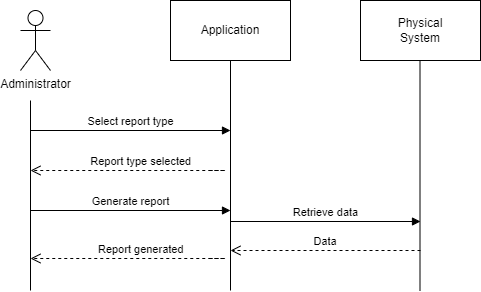

The diagram above was exported from draw.io. Its source (the exported page's mxGraphModel, read from the mxfile embedded in the PNG):
<mxGraphModel dx="782" dy="460" grid="1" gridSize="10" guides="1" tooltips="1" connect="1" arrows="1" fold="1" page="1" pageScale="1" pageWidth="827" pageHeight="1169" math="0" shadow="0">
  <root>
    <mxCell id="0" />
    <mxCell id="1" parent="0" />
    <mxCell id="873IKNd8iNrBWfUIpF7E-1" value="Administrator" style="shape=umlActor;verticalLabelPosition=bottom;verticalAlign=top;html=1;outlineConnect=0;" vertex="1" parent="1">
      <mxGeometry x="110" y="80" width="30" height="60" as="geometry" />
    </mxCell>
    <mxCell id="873IKNd8iNrBWfUIpF7E-2" value="" style="endArrow=none;html=1;rounded=0;" edge="1" parent="1">
      <mxGeometry width="50" height="50" relative="1" as="geometry">
        <mxPoint x="120" y="360" as="sourcePoint" />
        <mxPoint x="120" y="170" as="targetPoint" />
      </mxGeometry>
    </mxCell>
    <mxCell id="873IKNd8iNrBWfUIpF7E-3" value="" style="rounded=0;whiteSpace=wrap;html=1;" vertex="1" parent="1">
      <mxGeometry x="260" y="70" width="120" height="60" as="geometry" />
    </mxCell>
    <mxCell id="873IKNd8iNrBWfUIpF7E-4" value="Application" style="text;html=1;strokeColor=none;fillColor=none;align=center;verticalAlign=middle;whiteSpace=wrap;rounded=0;" vertex="1" parent="1">
      <mxGeometry x="290" y="85" width="60" height="30" as="geometry" />
    </mxCell>
    <mxCell id="873IKNd8iNrBWfUIpF7E-5" value="" style="endArrow=none;html=1;rounded=0;entryX=0.5;entryY=1;entryDx=0;entryDy=0;" edge="1" parent="1" target="873IKNd8iNrBWfUIpF7E-3">
      <mxGeometry width="50" height="50" relative="1" as="geometry">
        <mxPoint x="320" y="360" as="sourcePoint" />
        <mxPoint x="430" y="270" as="targetPoint" />
      </mxGeometry>
    </mxCell>
    <mxCell id="873IKNd8iNrBWfUIpF7E-6" value="Select report type" style="html=1;verticalAlign=bottom;endArrow=block;rounded=0;" edge="1" parent="1">
      <mxGeometry width="80" relative="1" as="geometry">
        <mxPoint x="120" y="200" as="sourcePoint" />
        <mxPoint x="320" y="200" as="targetPoint" />
        <mxPoint as="offset" />
      </mxGeometry>
    </mxCell>
    <mxCell id="873IKNd8iNrBWfUIpF7E-7" value="Report type selected" style="verticalAlign=bottom;endArrow=open;dashed=1;endSize=8;shadow=0;strokeWidth=1;exitX=0.508;exitY=0.2;exitDx=0;exitDy=0;exitPerimeter=0;entryX=1;entryY=0;entryDx=0;entryDy=0;" edge="1" parent="1">
      <mxGeometry relative="1" as="geometry">
        <mxPoint x="120" y="240" as="targetPoint" />
        <mxPoint x="299.24" y="240" as="sourcePoint" />
        <Array as="points">
          <mxPoint x="320" y="240" />
        </Array>
      </mxGeometry>
    </mxCell>
    <mxCell id="873IKNd8iNrBWfUIpF7E-8" value="Generate report" style="html=1;verticalAlign=bottom;endArrow=block;rounded=0;" edge="1" parent="1">
      <mxGeometry width="80" relative="1" as="geometry">
        <mxPoint x="120" y="280" as="sourcePoint" />
        <mxPoint x="320" y="280" as="targetPoint" />
        <mxPoint as="offset" />
      </mxGeometry>
    </mxCell>
    <mxCell id="873IKNd8iNrBWfUIpF7E-9" value="Report generated" style="verticalAlign=bottom;endArrow=open;dashed=1;endSize=8;shadow=0;strokeWidth=1;exitX=0.508;exitY=0.2;exitDx=0;exitDy=0;exitPerimeter=0;entryX=1;entryY=0;entryDx=0;entryDy=0;" edge="1" parent="1">
      <mxGeometry relative="1" as="geometry">
        <mxPoint x="120" y="328" as="targetPoint" />
        <mxPoint x="299.24" y="328" as="sourcePoint" />
        <Array as="points">
          <mxPoint x="320" y="328" />
        </Array>
      </mxGeometry>
    </mxCell>
    <mxCell id="873IKNd8iNrBWfUIpF7E-18" value="" style="rounded=0;whiteSpace=wrap;html=1;" vertex="1" parent="1">
      <mxGeometry x="450" y="70" width="120" height="60" as="geometry" />
    </mxCell>
    <mxCell id="873IKNd8iNrBWfUIpF7E-19" value="Physical&lt;br&gt;System" style="text;html=1;strokeColor=none;fillColor=none;align=center;verticalAlign=middle;whiteSpace=wrap;rounded=0;" vertex="1" parent="1">
      <mxGeometry x="480" y="85" width="60" height="30" as="geometry" />
    </mxCell>
    <mxCell id="873IKNd8iNrBWfUIpF7E-20" value="" style="endArrow=none;html=1;rounded=0;entryX=0.5;entryY=1;entryDx=0;entryDy=0;" edge="1" parent="1">
      <mxGeometry width="50" height="50" relative="1" as="geometry">
        <mxPoint x="509.5" y="360" as="sourcePoint" />
        <mxPoint x="509.5" y="130" as="targetPoint" />
      </mxGeometry>
    </mxCell>
    <mxCell id="873IKNd8iNrBWfUIpF7E-21" value="Retrieve data" style="html=1;verticalAlign=bottom;endArrow=block;rounded=0;" edge="1" parent="1">
      <mxGeometry width="80" relative="1" as="geometry">
        <mxPoint x="320" y="291" as="sourcePoint" />
        <mxPoint x="510" y="291" as="targetPoint" />
        <mxPoint as="offset" />
      </mxGeometry>
    </mxCell>
    <mxCell id="873IKNd8iNrBWfUIpF7E-22" value="Data" style="verticalAlign=bottom;endArrow=open;dashed=1;endSize=8;shadow=0;strokeWidth=1;entryX=1;entryY=0;entryDx=0;entryDy=0;" edge="1" parent="1">
      <mxGeometry relative="1" as="geometry">
        <mxPoint x="320" y="320" as="targetPoint" />
        <mxPoint x="510" y="320" as="sourcePoint" />
        <Array as="points" />
      </mxGeometry>
    </mxCell>
  </root>
</mxGraphModel>